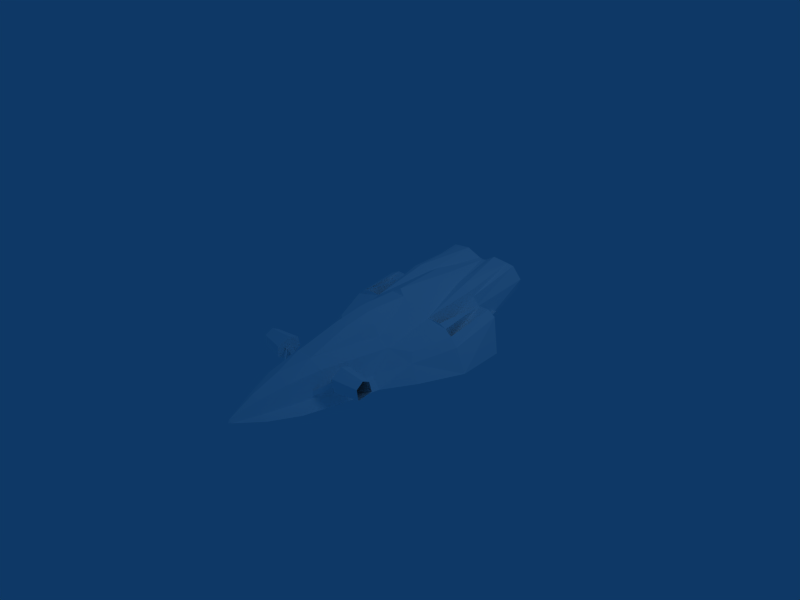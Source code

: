 # Source: DKfast-RocketC.blend  (saved by Blender 2.48.1; exported with 4.5.12 LTS)
import bpy
from mathutils import Matrix  # noqa: F401  (used for matrix-valued properties, if any)

bpy.ops.wm.read_factory_settings(use_empty=True)
scene = bpy.context.scene
scene.name = 'Scene'

# ---- collections
col_collection_1 = bpy.data.collections.new('Collection 1'); scene.collection.children.link(col_collection_1)

# ---- materials (node trees are filled in below, after node groups)
mat_material_3 = bpy.data.materials.new('Material#3')
mat_material_3.alpha_threshold = 0.0
mat_material_3.diffuse_color = (1.0, 1.0, 1.0, 1.0)
mat_material_3.roughness = 0.5
mat_material_3.line_color = (0.0, 0.0, 0.0, 1.0)

# ---- material node trees

# ---- world
world_world = bpy.data.worlds.new('World'); scene.world = world_world
world_world.color = (0.05656, 0.2208, 0.4)
world_world.use_sun_shadow = False
world_world.sun_shadow_jitter_overblur = 0.0
world_world.cycles.sampling_method = 'MANUAL'
world_world.cycles.sample_map_resolution = 256

# ---- cameras
cam_camera = bpy.data.cameras.new('Camera')
cam_camera.passepartout_alpha = 0.2
cam_camera.clip_end = 100.0
cam_camera.lens = 35.0
cam_camera.ortho_scale = 7.314
cam_camera.show_passepartout = False
cam_camera.show_safe_areas = True
cam_camera.dof.focus_distance = 0.0
cam_camera.dof.aperture_fstop = 128.0

# ---- lights
light_spot = bpy.data.lights.new('Spot', 'POINT')
light_spot.transmission_factor = 0.0
light_spot.cutoff_distance = 30.0
light_spot.energy = 100.0
light_spot.shadow_buffer_clip_start = 1.001
light_spot.shadow_soft_size = 1.0
light_spot.shadow_maximum_resolution = 0.006
light_spot.use_absolute_resolution = True
light_spot.cycles.use_multiple_importance_sampling = False

# ---- meshes
me_body_prm0_material_3 = bpy.data.meshes.new('body.prm0_Material#3')
me_body_prm0_material_3.from_pydata([(-0.359, 2.425, 0.05452), (-0.6094, 1.885, -0.2667), (-0.2182, 1.898, -0.2987), (-0.359, 2.425, 0.2452), (-0.4004, 1.88, 0.3259), (-0.6795, 1.88, 0.1548), (-0.2831, 2.425, 0.1989), (-0.1214, 1.88, 0.1548), (-0.4244, 2.425, 0.08156), (-0.4244, 2.425, 0.08156), (-0.435, 2.425, 0.1989), (-0.2936, 2.425, 0.08156), (-0.2936, 2.425, 0.08156), (-0.359, 2.425, 0.2452), (-0.435, 2.425, 0.1989), (-0.4244, 2.425, 0.08156), (-0.359, 2.425, 0.05452), (-0.2936, 2.425, 0.08156), (-0.2831, 2.425, 0.1989), (-0.6094, 1.885, -0.2667), (-0.2182, 1.898, -0.2987), (0.2182, 1.898, -0.2987), (0.6094, 1.885, -0.2667), (0.359, 2.425, 0.05452), (0.6795, 1.88, 0.1548), (0.4004, 1.88, 0.3259), (0.359, 2.425, 0.2452), (0.1214, 1.88, 0.1548), (0.2831, 2.425, 0.1989), (0.4244, 2.425, 0.08156), (0.435, 2.425, 0.1989), (0.4244, 2.425, 0.08156), (0.2936, 2.425, 0.08156), (0.2936, 2.425, 0.08156), (0.2831, 2.425, 0.1989), (0.2936, 2.425, 0.08156), (0.359, 2.425, 0.05452), (0.4244, 2.425, 0.08156), (0.435, 2.425, 0.1989), (0.359, 2.425, 0.2452), (0.6094, 1.885, -0.2667), (0.2182, 1.898, -0.2987), (-0.293, 2.394, -0.1467), (-0.1119, 2.421, -0.02712), (-0.2598, 1.682, -0.267), (-0.4676, 1.722, -0.2939), (-0.6161, 2.416, -0.02617), (-0.5656, 2.403, -0.09411), (-0.7129, 2.385, 0.1994), (-0.613, 2.31, 0.4143), (-0.2696, 2.253, 0.4856), (-0.5131, 2.283, 0.4462), (-0.4421, 1.708, -0.01943), (-0.2574, 1.614, -0.06728), (-0.06808, 2.304, 0.3574), (-0.2574, 1.614, -0.06728), (-0.2696, 2.253, 0.4856), (-0.293, 2.394, -0.1467), (-0.5656, 2.403, -0.09411), (-0.6918, 1.274, -0.4711), (-0.6242, -1.167, -0.4856), (0.6242, -1.167, -0.4856), (0.7352, -0.6281, -0.4704), (-0.7352, -0.6281, -0.4704), (-0.4931, -1.737, -0.4783), (0.4931, -1.737, -0.4783), (-0.2922, -2.153, -0.468), (0.2922, -2.153, -0.468), (-0.02973, -2.513, -0.449), (0.0, -2.55, -0.4437), (0.02973, -2.513, -0.449), (1.001, -0.1428, -0.4721), (1.257, 0.5254, -0.4842), (1.212, 1.274, -0.4753), (0.6918, 1.274, -0.4711), (-1.212, 1.274, -0.4753), (-1.257, 0.5254, -0.4842), (-1.001, -0.1428, -0.4721), (0.293, 2.394, -0.1467), (0.1119, 2.421, -0.02712), (-0.1119, 2.421, -0.02712), (-0.293, 2.394, -0.1467), (0.293, 2.394, -0.1467), (0.5656, 2.403, -0.09411), (0.0, 2.533, 0.06481), (-0.5903, -0.9454, -0.1883), (-0.5732, -0.9853, -0.02255), (-0.9957, -1.02, -0.05068), (-1.013, -0.9967, -0.201), (-0.6249, -1.103, -0.3366), (-1.031, -1.239, -0.2217), (-1.011, -1.242, -0.07011), (-0.5989, -1.318, -0.0567), (-0.6258, -1.311, -0.2469), (-1.031, -1.239, -0.2217), (-0.5989, -1.318, -0.0567), (-0.574, -1.129, 0.03458), (-0.5732, -0.9853, -0.02255), (-0.5903, -0.9454, -0.1883), (-0.6249, -1.103, -0.3366), (-0.6258, -1.311, -0.2469), (-0.574, -1.129, 0.03458), (-0.9985, -1.125, 0.002755), (1.013, -0.9967, -0.201), (0.9957, -1.02, -0.05068), (0.5732, -0.9853, -0.02255), (0.5903, -0.9454, -0.1883), (1.031, -1.239, -0.2217), (0.6249, -1.103, -0.3366), (1.031, -1.239, -0.2217), (0.6258, -1.311, -0.2469), (0.5989, -1.318, -0.0567), (1.011, -1.242, -0.07011), (0.6258, -1.311, -0.2469), (0.6249, -1.103, -0.3366), (0.5903, -0.9454, -0.1883), (0.5732, -0.9853, -0.02255), (0.574, -1.129, 0.03458), (0.5989, -1.318, -0.0567), (0.9985, -1.125, 0.002755), (0.574, -1.129, 0.03458), (0.2598, 1.682, -0.267), (0.1119, 2.421, -0.02712), (0.293, 2.394, -0.1467), (0.5656, 2.403, -0.09411), (0.6161, 2.416, -0.02617), (0.4676, 1.722, -0.2939), (0.7129, 2.384, 0.1963), (0.613, 2.31, 0.4143), (0.2574, 1.614, -0.06728), (0.4421, 1.708, -0.01943), (0.5131, 2.283, 0.4462), (0.2696, 2.253, 0.4856), (0.2574, 1.614, -0.06728), (0.06808, 2.304, 0.3574), (0.2696, 2.253, 0.4856), (-0.7661, 1.351, 0.1185), (-0.6425, 1.357, 0.2279), (-0.625, 0.66, -0.1522), (-0.726, 0.6597, -0.1399), (0.625, 0.66, -0.1522), (0.6425, 1.357, 0.2279), (0.7661, 1.351, 0.1185), (0.726, 0.6597, -0.1399), (0.8308, 0.6595, -0.1462), (0.8789, 0.5203, 0.0878), (0.7661, 1.351, 0.1185), (0.7584, 0.5205, 0.1346), (0.726, 0.6597, -0.1399), (0.7661, 1.351, 0.1185), (-0.7584, 0.5205, 0.1346), (-0.7661, 1.351, 0.1185), (-0.726, 0.6597, -0.1399), (-0.8789, 0.5203, 0.0878), (-0.8308, 0.6595, -0.1462), (-0.7661, 1.351, 0.1185), (-0.8308, 0.6595, -0.1462), (-0.9542, 0.6592, -0.1773), (-0.9551, 1.344, 0.1304), (-0.9846, 0.5199, 0.008337), (0.625, 0.66, -0.1522), (0.5282, 0.5211, 0.1323), (0.6103, 1.378, 0.328), (0.9551, 1.344, 0.1304), (0.9846, 0.5199, 0.008337), (0.9542, 0.6592, -0.1773), (0.9551, 1.344, 0.1304), (0.9542, 0.6592, -0.1773), (0.8308, 0.6595, -0.1462), (-0.5282, 0.5211, 0.1323), (-0.625, 0.66, -0.1522), (-0.6425, 1.357, 0.2279), (-0.6103, 1.378, 0.328), (0.1155, 1.389, 0.4434), (0.3092, 1.379, 0.3257), (0.3698, 0.5124, 0.2476), (0.0, 2.269, 0.3496), (0.06808, 2.304, 0.3574), (0.3092, 1.379, 0.3257), (-0.06793, 2.304, 0.3574), (-0.1119, 2.421, -0.02712), (0.0, 2.533, 0.06481), (0.0, 2.55, 0.1711), (-0.3086, 1.379, 0.3257), (-0.3698, 0.5124, 0.2476), (-0.5282, 0.5211, 0.1323), (-0.3487, -0.2616, 0.07192), (-0.1174, 0.4301, 0.3695), (0.3487, -0.2616, 0.07192), (0.5282, 0.5211, 0.1323), (-0.4894, -0.2324, -0.0717), (0.473, 1.376, 0.3897), (0.6103, 1.378, 0.328), (0.1174, 0.4301, 0.3695), (0.0, 0.4794, 0.4391), (-0.1155, 1.389, 0.4434), (0.613, 2.31, 0.4143), (0.6866, 1.326, 0.04386), (0.6425, 1.357, 0.2279), (0.0, 2.533, 0.06481), (0.1119, 2.421, -0.02712), (-0.3086, 1.379, 0.3257), (-0.6425, 1.357, 0.2279), (-0.6866, 1.326, 0.04386), (-0.613, 2.312, 0.4206), (0.6161, 2.416, -0.0261), (0.5656, 2.403, -0.09411), (0.6918, 1.274, -0.4711), (-0.6918, 1.274, -0.4711), (-0.5656, 2.403, -0.09411), (-0.6161, 2.416, -0.0261), (0.0, 2.269, 0.3496), (-0.2696, 2.253, 0.4856), (-0.5131, 2.283, 0.4462), (-0.6103, 1.378, 0.328), (-0.4726, 1.376, 0.3897), (0.2696, 2.253, 0.4856), (0.5131, 2.283, 0.4462), (-0.7129, 2.385, 0.1994), (0.7129, 2.384, 0.1963), (-0.7584, 0.5205, 0.1346), (-0.726, 0.6597, -0.1399), (-0.625, 0.66, -0.1522), (0.625, 0.66, -0.1522), (0.726, 0.6597, -0.1399), (0.7584, 0.5205, 0.1346), (-0.5282, 0.5211, 0.1323), (0.8789, 0.5203, 0.0878), (0.8308, 0.6595, -0.1462), (0.9542, 0.6592, -0.1773), (-0.9542, 0.6592, -0.1773), (-0.8308, 0.6595, -0.1462), (-0.8789, 0.5203, 0.0878), (0.4894, -0.2324, -0.0717), (0.5282, 0.5211, 0.1323), (-0.9846, 0.5199, 0.008337), (0.1174, 0.4301, 0.3695), (0.2511, -0.2662, 0.226), (-0.2516, -0.2649, 0.2248), (-0.1174, 0.4301, 0.3695), (0.0, 0.4794, 0.4391), (0.0, 0.4794, 0.4391), (-0.5282, 0.5211, 0.1323), (-0.7129, 2.385, 0.1994), (-0.6866, 1.326, 0.04386), (0.9846, 0.5199, 0.008337), (1.097, 1.324, 0.06619), (1.212, 1.274, -0.4753), (1.257, 0.5254, -0.4842), (1.1, 0.519, -0.1235), (0.0, -2.526, -0.4007), (0.0, -2.55, -0.4437), (-0.02973, -2.513, -0.449), (-0.8464, -0.1079, -0.2299), (-1.001, -0.1428, -0.4721), (-1.257, 0.5254, -0.4842), (0.4894, -0.2324, -0.0717), (0.5489, -0.5784, -0.3526), (0.4191, -1.17, -0.3929), (-0.5489, -0.5784, -0.3526), (-0.4894, -0.2324, -0.0717), (-0.4191, -1.17, -0.3929), (-0.2904, -1.74, -0.4069), (-0.4931, -1.737, -0.4783), (-0.6242, -1.167, -0.4856), (0.2904, -1.74, -0.4069), (0.2163, -1.747, -0.1316), (0.3104, -1.258, -0.06677), (0.0, -2.16, -0.1918), (0.0, -1.753, -0.03284), (-0.1013, -2.157, -0.2501), (-0.2163, -1.747, -0.1316), (0.1757, -2.154, -0.417), (0.1013, -2.157, -0.2501), (-0.1757, -2.154, -0.417), (-0.2922, -2.153, -0.468), (-0.3104, -1.258, -0.06677), (0.6242, -1.167, -0.4856), (0.4931, -1.737, -0.4783), (0.2922, -2.153, -0.468), (0.02973, -2.513, -0.449), (-0.3487, -0.2616, 0.07192), (-1.1, 0.519, -0.1235), (-1.212, 1.274, -0.4753), (-1.097, 1.324, 0.06619), (1.001, -0.1428, -0.4721), (0.8464, -0.1079, -0.2299), (0.8789, 0.5203, 0.0878), (0.9846, 0.5199, 0.008337), (0.7773, -0.02117, -0.1028), (0.4894, -0.2324, -0.0717), (0.5282, 0.5211, 0.1323), (0.7584, 0.5205, 0.1346), (-0.5282, 0.5211, 0.1323), (-0.4894, -0.2324, -0.0717), (-0.7773, -0.02117, -0.1028), (-0.9846, 0.5199, 0.008337), (-0.8789, 0.5203, 0.0878), (-0.7584, 0.5205, 0.1346), (0.7661, 1.351, 0.1185), (0.6425, 1.357, 0.2279), (0.6866, 1.326, 0.04386), (-0.7661, 1.351, 0.1185), (-0.9551, 1.344, 0.1304), (-0.6918, 1.274, -0.4711), (-0.6866, 1.326, 0.04386), (0.9551, 1.344, 0.1304), (-0.9846, 0.5199, 0.008337), (0.7352, -0.6281, -0.4704), (-0.7352, -0.6281, -0.4704), (0.3487, -0.2616, 0.07192), (0.5489, -0.5784, -0.3526), (-0.129, -1.307, 0.06467), (-0.5489, -0.5784, -0.3526), (-0.7352, -0.6281, -0.4704), (0.7352, -0.6281, -0.4704), (0.8789, 0.5203, 0.0878), (0.7584, 0.5205, 0.1346), (-0.8789, 0.5203, 0.0878), (-0.7584, 0.5205, 0.1346), (0.1426, -1.308, 0.06511), (-0.129, -1.307, 0.06467), (-0.6425, 1.357, 0.2279), (0.6918, 1.274, -0.4711), (-0.02973, -2.513, -0.449), (0.02973, -2.513, -0.449), (0.2511, -0.2662, 0.226), (-0.2516, -0.2649, 0.2248), (0.1044, -0.08077, 0.369), (0.1013, -0.2516, 0.3546), (-0.1024, -0.2488, 0.3524), (-0.1053, -0.07837, 0.3671), (-0.1053, -0.07837, 0.3671), (-0.1024, -0.2488, 0.3524), (-0.2516, -0.2649, 0.2219), (0.2511, -0.2662, 0.226), (0.1013, -0.2516, 0.3546), (0.1044, -0.08077, 0.369), (0.1032, -0.6554, 0.2735), (0.1055, -0.7206, 0.2548), (-0.1001, -0.7183, 0.2535), (-0.0986, -0.6531, 0.2719), (-0.1913, -0.784, 0.1417), (-0.2068, -0.6534, 0.1595), (-0.0986, -0.6531, 0.2719), (-0.1001, -0.7183, 0.2535), (0.2116, -0.6549, 0.1603), (0.1978, -0.7856, 0.1425), (0.1055, -0.7206, 0.2548), (0.1032, -0.6554, 0.2735), (0.1174, 0.4301, 0.3695), (0.1044, -0.08077, 0.369), (-0.1053, -0.07837, 0.3671), (-0.1174, 0.4301, 0.3695), (-0.2516, -0.2649, 0.2219), (-0.1174, 0.4301, 0.3695), (-0.1053, -0.07837, 0.3671), (0.1044, -0.08077, 0.369), (0.1174, 0.4301, 0.3695), (0.2511, -0.2662, 0.226), (-0.1024, -0.2489, 0.3524), (0.1013, -0.2516, 0.3546), (0.2511, -0.2662, 0.226), (0.1927, -0.2935, 0.1246), (-0.1923, -0.2925, 0.1236), (-0.2516, -0.2649, 0.2248), (0.1096, -1.092, -0.005365), (-0.09846, -1.09, -0.005655), (0.1426, -1.308, 0.06511), (-0.129, -1.307, 0.06467), (-0.1174, 0.4301, 0.3695), (0.0, 0.4794, 0.4391), (0.1174, 0.4301, 0.3695), (-0.4522, 1.814, -0.2297), (-0.7828, 1.752, -0.1034), (-0.8047, 1.792, -0.1786), (-0.485, 1.854, -0.2819), (-0.4279, 1.745, -0.2712), (-0.7665, 1.683, -0.1449), (-0.4522, 1.814, -0.2297), (0.3336, -1.087, -0.2946), (0.7004, -1.076, -0.1344), (0.688, -1.119, -0.07671), (0.3212, -1.131, -0.2369), (0.6993, -1.162, -0.1214), (0.3325, -1.173, -0.2817), (0.3325, -1.173, -0.2817), (0.6993, -1.162, -0.1214), (0.7004, -1.076, -0.1344), (0.3336, -1.087, -0.2946), (0.485, 1.854, -0.2819), (0.8047, 1.792, -0.1786), (0.7828, 1.752, -0.1034), (0.4522, 1.814, -0.2297), (0.4522, 1.814, -0.2297), (0.7665, 1.683, -0.1449), (0.4279, 1.745, -0.2712), (-0.3212, -1.131, -0.2369), (-0.688, -1.119, -0.07671), (-0.7004, -1.076, -0.1344), (-0.3336, -1.087, -0.2946), (-0.3325, -1.173, -0.2817), (-0.6993, -1.162, -0.1214), (-0.3336, -1.087, -0.2946), (-0.7004, -1.076, -0.1344), (-0.6993, -1.162, -0.1214), (-0.3325, -1.173, -0.2817), (0.2601, -1.514, -0.3627), (0.6228, -1.154, -0.1016), (0.652, -1.16, -0.1602), (0.2893, -1.52, -0.4213), (0.6291, -1.137, -0.1538), (0.2664, -1.497, -0.4148), (0.2893, -1.52, -0.4213), (0.652, -1.16, -0.1602), (0.6228, -1.154, -0.1016), (0.2601, -1.514, -0.3627), (-0.2893, -1.52, -0.4213), (-0.652, -1.16, -0.1602), (-0.6228, -1.154, -0.1016), (-0.2601, -1.514, -0.3627), (-0.652, -1.16, -0.1602), (-0.2893, -1.52, -0.4213), (-0.2664, -1.497, -0.4148), (-0.6291, -1.137, -0.1538), (-0.2601, -1.514, -0.3627), (-0.6228, -1.154, -0.1016), (-0.00174, -0.4225, 0.2964), (0.02233, -0.4843, 0.2818), (-0.02596, -0.4842, 0.2818), (0.03995, -0.5307, 0.2374), (-0.04364, -0.5305, 0.2375), (-0.05017, -0.5333, 0.1522), (0.0464, -0.5335, 0.1522), (0.03995, -0.5079, 0.1098), (-0.04364, -0.5076, 0.1098), (0.08997, -0.3886, 0.1829), (0.04669, -0.294, 0.1781), (0.04016, -0.2943, 0.1467), (0.08192, -0.4077, 0.1132), (0.04654, -0.4144, 0.2782), (0.02248, -0.3117, 0.2726), (0.08192, -0.403, 0.2268), (-0.02581, -0.3116, 0.2726), (-0.05003, -0.4142, 0.2782), (-0.0854, -0.4026, 0.2269), (-0.04988, -0.2938, 0.1781), (-0.09345, -0.388, 0.1829), (-0.0854, -0.4073, 0.1132), (-0.04343, -0.2941, 0.1467), (0.0464, -0.5335, 0.1522), (0.08997, -0.3886, 0.1829), (0.08192, -0.4077, 0.1132), (0.03995, -0.5079, 0.1098), (0.02233, -0.4843, 0.2818), (0.04654, -0.4144, 0.2782), (0.08192, -0.403, 0.2268), (0.03995, -0.5307, 0.2374), (-0.00174, -0.4225, 0.2964), (-0.02596, -0.4842, 0.2818), (-0.05003, -0.4142, 0.2782), (-0.04364, -0.5305, 0.2375), (-0.0854, -0.4026, 0.2269), (-0.02581, -0.3116, 0.2726), (0.02248, -0.3117, 0.2726), (-0.09345, -0.388, 0.1829), (-0.05017, -0.5333, 0.1522), (-0.04364, -0.5076, 0.1098), (-0.0854, -0.4073, 0.1132), (-0.04988, -0.2938, 0.1781), (0.04669, -0.294, 0.1781), (0.1055, -0.7206, 0.2548), (0.1426, -1.308, 0.0622), (-0.129, -1.307, 0.06177), (-0.1001, -0.7183, 0.2535), (0.1978, -0.7856, 0.1425), (0.1032, -0.6554, 0.2735), (0.1013, -0.2516, 0.3546), (0.2511, -0.2662, 0.226), (0.2116, -0.6549, 0.1603), (-0.0986, -0.6531, 0.2719), (-0.1024, -0.2488, 0.3524), (-0.1913, -0.784, 0.1417), (-0.2068, -0.6534, 0.1595), (-0.2516, -0.2649, 0.2219)], [], [(0, 2, 1), (3, 5, 4), (3, 7, 6), (0, 1, 8), (9, 5, 10), (7, 11, 6), (2, 0, 12), (13, 15, 14), (13, 16, 15), (13, 17, 16), (13, 18, 17), (5, 9, 19), (11, 7, 20), (7, 3, 4), (5, 3, 10), (21, 23, 22), (24, 26, 25), (27, 26, 28), (22, 23, 29), (24, 31, 30), (32, 27, 28), (23, 21, 33), (34, 36, 35), (34, 37, 36), (34, 38, 37), (34, 39, 38), (31, 24, 40), (27, 32, 41), (26, 27, 25), (26, 24, 30), (42, 44, 43), (45, 47, 46), (44, 42, 45), (48, 45, 46), (45, 42, 47), (45, 48, 49), (50, 52, 51), (50, 53, 52), (54, 44, 55), (55, 56, 54), (51, 52, 49), (44, 54, 43), (45, 49, 52), (57, 59, 58), (60, 62, 61), (60, 63, 62), (60, 65, 64), (60, 61, 65), (66, 65, 67), (66, 64, 65), (66, 69, 68), (66, 70, 69), (66, 67, 70), (62, 72, 71), (62, 73, 72), (62, 74, 73), (75, 77, 76), (75, 63, 77), (75, 59, 63), (78, 80, 79), (78, 81, 80), (57, 74, 59), (57, 82, 74), (59, 62, 63), (59, 74, 62), (74, 82, 83), (79, 80, 84), (85, 87, 86), (85, 88, 87), (89, 90, 88), (91, 93, 92), (91, 94, 93), (95, 97, 96), (95, 98, 97), (95, 99, 98), (95, 100, 99), (101, 91, 92), (101, 102, 91), (102, 86, 87), (102, 101, 86), (94, 89, 93), (89, 88, 85), (103, 105, 104), (103, 106, 105), (107, 108, 103), (109, 111, 110), (109, 112, 111), (113, 115, 114), (113, 116, 115), (113, 117, 116), (113, 118, 117), (119, 111, 112), (119, 120, 111), (120, 104, 105), (120, 119, 104), (108, 109, 110), (103, 108, 106), (121, 123, 122), (124, 126, 125), (123, 121, 126), (126, 127, 125), (123, 126, 124), (127, 126, 128), (129, 131, 130), (129, 132, 131), (121, 134, 133), (135, 133, 134), (130, 131, 128), (134, 121, 122), (128, 126, 130), (136, 138, 137), (136, 139, 138), (140, 142, 141), (140, 143, 142), (144, 146, 145), (147, 149, 148), (150, 152, 151), (153, 155, 154), (156, 158, 157), (156, 136, 158), (157, 158, 159), (160, 162, 161), (160, 141, 162), (163, 165, 164), (142, 167, 166), (142, 168, 167), (169, 171, 170), (169, 172, 171), (173, 175, 174), (176, 178, 177), (179, 181, 180), (179, 182, 181), (183, 185, 184), (186, 187, 184), (188, 189, 175), (174, 176, 173), (186, 185, 190), (191, 189, 192), (173, 194, 193), (195, 184, 187), (173, 176, 195), (196, 198, 197), (176, 183, 195), (182, 200, 199), (182, 177, 200), (201, 176, 179), (202, 204, 203), (205, 207, 206), (208, 210, 209), (182, 179, 176), (177, 182, 211), (212, 201, 179), (213, 202, 214), (215, 213, 214), (178, 216, 177), (217, 191, 192), (217, 198, 196), (218, 203, 204), (197, 219, 196), (220, 222, 221), (223, 225, 224), (189, 174, 175), (185, 215, 214), (212, 215, 183), (215, 226, 183), (191, 216, 174), (189, 191, 174), (227, 229, 228), (230, 232, 231), (189, 188, 233), (225, 223, 234), (232, 230, 235), (184, 195, 183), (175, 173, 236), (236, 188, 175), (236, 237, 188), (191, 217, 216), (213, 215, 212), (185, 186, 184), (238, 239, 186), (198, 217, 192), (240, 195, 187), (195, 241, 173), (202, 213, 204), (222, 220, 242), (219, 207, 205), (219, 197, 207), (208, 243, 210), (244, 243, 208), (229, 227, 245), (246, 248, 247), (246, 249, 248), (250, 252, 251), (253, 255, 254), (256, 258, 257), (259, 261, 260), (262, 264, 263), (262, 261, 264), (265, 267, 266), (268, 266, 269), (268, 271, 270), (272, 266, 273), (274, 263, 275), (274, 262, 263), (274, 250, 270), (250, 273, 268), (276, 262, 271), (271, 274, 270), (258, 278, 277), (258, 265, 278), (265, 279, 278), (265, 272, 279), (272, 280, 279), (260, 276, 281), (282, 283, 255), (282, 284, 283), (248, 286, 285), (287, 289, 288), (287, 290, 289), (287, 291, 290), (287, 292, 291), (293, 295, 294), (293, 296, 295), (293, 297, 296), (293, 298, 297), (299, 301, 300), (302, 284, 303), (302, 283, 284), (302, 304, 283), (302, 305, 304), (249, 306, 288), (249, 246, 306), (286, 288, 289), (286, 249, 288), (282, 295, 307), (282, 253, 295), (284, 307, 303), (284, 282, 307), (257, 277, 308), (257, 258, 277), (261, 309, 264), (261, 259, 309), (253, 294, 295), (267, 256, 310), (286, 290, 311), (312, 281, 276), (253, 314, 313), (314, 253, 254), (286, 315, 285), (316, 299, 317), (318, 319, 302), (294, 253, 313), (310, 320, 267), (271, 312, 276), (262, 276, 261), (267, 265, 258), (276, 260, 261), (256, 267, 258), (320, 266, 267), (269, 320, 321), (305, 302, 322), (301, 247, 323), (301, 246, 247), (301, 306, 246), (301, 299, 306), (286, 248, 249), (315, 286, 311), (273, 250, 272), (270, 250, 268), (324, 274, 275), (325, 250, 251), (312, 271, 269), (266, 320, 269), (266, 268, 273), (271, 268, 269), (274, 271, 262), (266, 272, 265), (320, 310, 326), (281, 312, 327), (274, 324, 250), (280, 272, 250), (255, 253, 282), (290, 286, 289), (328, 330, 329), (328, 331, 330), (332, 334, 333), (335, 337, 336), (338, 340, 339), (338, 341, 340), (342, 344, 343), (342, 345, 344), (346, 348, 347), (346, 349, 348), (350, 352, 351), (350, 353, 352), (354, 356, 355), (357, 359, 358), (360, 362, 361), (360, 363, 362), (360, 364, 363), (360, 365, 364), (363, 367, 366), (363, 364, 367), (367, 368, 366), (367, 369, 368), (366, 362, 363), (366, 368, 362), (364, 369, 367), (364, 365, 369), (370, 372, 371), (373, 375, 374), (373, 376, 375), (377, 374, 378), (377, 379, 374), (380, 382, 381), (380, 383, 382), (383, 384, 382), (383, 385, 384), (386, 388, 387), (386, 389, 388), (390, 392, 391), (390, 393, 392), (394, 395, 392), (394, 396, 395), (397, 399, 398), (397, 400, 399), (401, 398, 402), (401, 397, 398), (403, 405, 404), (403, 406, 405), (407, 409, 408), (407, 410, 409), (411, 413, 412), (411, 414, 413), (412, 415, 411), (412, 416, 415), (417, 419, 418), (417, 420, 419), (421, 423, 422), (421, 424, 423), (425, 424, 426), (425, 423, 424), (427, 429, 428), (429, 430, 428), (429, 431, 430), (432, 434, 433), (432, 435, 434), (436, 438, 437), (436, 439, 438), (440, 437, 441), (440, 442, 437), (427, 440, 441), (437, 442, 436), (443, 445, 444), (443, 446, 445), (446, 448, 447), (446, 449, 448), (445, 446, 447), (427, 443, 444), (450, 452, 451), (450, 453, 452), (454, 456, 455), (454, 457, 456), (458, 454, 455), (458, 460, 459), (460, 461, 459), (460, 462, 461), (458, 464, 463), (465, 467, 466), (465, 468, 467), (464, 469, 463), (464, 470, 469), (457, 451, 456), (457, 450, 451), (461, 450, 457), (461, 466, 450), (462, 466, 461), (462, 465, 466), (471, 473, 472), (471, 474, 473), (475, 471, 472), (476, 478, 477), (476, 479, 478), (480, 477, 481), (480, 476, 477), (474, 482, 473), (483, 481, 484), (483, 480, 481)])
_uv = me_body_prm0_material_3.uv_layers.new(name='UVTex')
_uv.uv.foreach_set('vector', [0.0622, 0.3997, 0.0242, 0.3298, 0.1214, 0.3291, 0.0675, 0.4, 0.1148, 0.3302, 0.0696, 0.3295, 0.0675, 0.4, 0.0241, 0.3299, 0.0257, 0.3997, 0.0622, 0.3997, 0.1214, 0.3291, 0.0784, 0.3996, 0.1402, 0.3986, 0.1148, 0.3302, 0.1136, 0.3993, 0.0241, 0.3299, 0.0015, 0.4, 0.0257, 0.3997, 0.0242, 0.3298, 0.0622, 0.3997, 0.046, 0.3998, 0.4727, 0.3538, 0.5169, 0.3361, 0.5104, 0.3551, 0.4727, 0.3538, 0.5053, 0.3264, 0.5169, 0.3361, 0.4727, 0.3538, 0.4728, 0.3306, 0.5053, 0.3264, 0.4727, 0.3538, 0.4627, 0.3433, 0.4728, 0.3306, 0.1148, 0.3302, 0.1402, 0.3986, 0.1448, 0.3295, 0.0015, 0.4, 0.0241, 0.3299, 0.0011, 0.3299, 0.0241, 0.3299, 0.0675, 0.4, 0.0696, 0.3295, 0.1148, 0.3302, 0.0675, 0.4, 0.1136, 0.3993, 0.0242, 0.3298, 0.0622, 0.3997, 0.1214, 0.3291, 0.1148, 0.3302, 0.0675, 0.4, 0.0696, 0.3295, 0.0241, 0.3299, 0.0675, 0.4, 0.0257, 0.3997, 0.1214, 0.3291, 0.0622, 0.3997, 0.0784, 0.3996, 0.1148, 0.3302, 0.1402, 0.3986, 0.1136, 0.3993, 0.0015, 0.4, 0.0241, 0.3299, 0.0257, 0.3997, 0.0622, 0.3997, 0.0242, 0.3298, 0.046, 0.3998, 0.4627, 0.3433, 0.5053, 0.3264, 0.4728, 0.3306, 0.4627, 0.3433, 0.5169, 0.3361, 0.5053, 0.3264, 0.4627, 0.3433, 0.5104, 0.3551, 0.5169, 0.3361, 0.4627, 0.3433, 0.4727, 0.3538, 0.5104, 0.3551, 0.1402, 0.3986, 0.1148, 0.3302, 0.1448, 0.3295, 0.0241, 0.3299, 0.0015, 0.4, 0.0011, 0.3299, 0.0675, 0.4, 0.0241, 0.3299, 0.0696, 0.3295, 0.0675, 0.4, 0.1148, 0.3302, 0.1136, 0.3993, 0.8422, 0.3225, 0.8327, 0.4458, 0.8109, 0.3236, 0.8923, 0.4448, 0.8655, 0.3252, 0.8954, 0.3247, 0.8327, 0.4458, 0.8422, 0.3225, 0.8923, 0.4448, 0.9169, 0.3253, 0.8923, 0.4448, 0.8954, 0.3247, 0.8923, 0.4448, 0.8422, 0.3225, 0.8655, 0.3252, 0.8923, 0.4448, 0.9169, 0.3253, 0.9767, 0.3253, 0.9917, 0.3256, 0.9626, 0.4462, 0.9929, 0.3248, 0.9917, 0.3256, 0.9983, 0.4467, 0.9626, 0.4462, 0.776, 0.3253, 0.8327, 0.4458, 0.7711, 0.4474, 0.7711, 0.4474, 0.7686, 0.3248, 0.776, 0.3253, 0.9929, 0.3248, 0.9626, 0.4462, 0.9767, 0.3253, 0.8327, 0.4458, 0.776, 0.3253, 0.8109, 0.3236, 0.8923, 0.4448, 0.9767, 0.3253, 0.9626, 0.4462, 0.0856, 0.4778, 0.1074, 0.4535, 0.1003, 0.4782, 0.1043, 0.4182, 0.0309, 0.4242, 0.0371, 0.4181, 0.1043, 0.4182, 0.1102, 0.4244, 0.0309, 0.4242, 0.1043, 0.4182, 0.0443, 0.4117, 0.0974, 0.4118, 0.1043, 0.4182, 0.0371, 0.4181, 0.0443, 0.4117, 0.0867, 0.4071, 0.0443, 0.4117, 0.0552, 0.407, 0.0867, 0.4071, 0.0974, 0.4118, 0.0443, 0.4117, 0.0867, 0.4071, 0.071, 0.4025, 0.0726, 0.403, 0.0867, 0.4071, 0.0694, 0.403, 0.071, 0.4025, 0.0867, 0.4071, 0.0552, 0.407, 0.0694, 0.403, 0.0309, 0.4242, 0.0026, 0.4372, 0.0165, 0.4297, 0.0309, 0.4242, 0.0048, 0.4531, 0.0026, 0.4372, 0.0309, 0.4242, 0.0328, 0.4532, 0.0048, 0.4531, 0.1354, 0.4536, 0.1244, 0.4299, 0.138, 0.4375, 0.1354, 0.4536, 0.1102, 0.4244, 0.1244, 0.4299, 0.1354, 0.4536, 0.1074, 0.4535, 0.1102, 0.4244, 0.0328, 0.1917, 0.0265, 0.2722, 0.0265, 0.2278, 0.0328, 0.1917, 0.0328, 0.3083, 0.0265, 0.2722, 0.0856, 0.4778, 0.0328, 0.4532, 0.1074, 0.4535, 0.0856, 0.4778, 0.0541, 0.4778, 0.0328, 0.4532, 0.1074, 0.4535, 0.0309, 0.4242, 0.1102, 0.4244, 0.1074, 0.4535, 0.0328, 0.4532, 0.0309, 0.4242, 0.0328, 0.4532, 0.0541, 0.4778, 0.0394, 0.4779, 0.0265, 0.2278, 0.0265, 0.2722, 0.004, 0.25, 0.0083, 0.3943, 0.0127, 0.332, 0.0095, 0.3941, 0.0083, 0.3943, 0.0047, 0.3324, 0.0127, 0.332, 0.0723, 0.3943, 0.0702, 0.3322, 0.0047, 0.3324, 0.1292, 0.3326, 0.1403, 0.3945, 0.1428, 0.3945, 0.1292, 0.3326, 0.1369, 0.3327, 0.1403, 0.3945, 0.1428, 0.3359, 0.0095, 0.3355, 0.0725, 0.3359, 0.1428, 0.3359, 0.0083, 0.3357, 0.0095, 0.3355, 0.1428, 0.3359, 0.0714, 0.3359, 0.0083, 0.3357, 0.1428, 0.3359, 0.1403, 0.336, 0.0714, 0.3359, 0.0725, 0.3945, 0.1292, 0.3326, 0.1428, 0.3945, 0.0725, 0.3945, 0.0709, 0.3318, 0.1292, 0.3326, 0.0709, 0.3318, 0.0095, 0.3941, 0.0127, 0.332, 0.0709, 0.3318, 0.0725, 0.3945, 0.0095, 0.3941, 0.1369, 0.3327, 0.0723, 0.3943, 0.1403, 0.3945, 0.0723, 0.3943, 0.0047, 0.3324, 0.0083, 0.3943, 0.0047, 0.3324, 0.0095, 0.3941, 0.0127, 0.332, 0.0047, 0.3324, 0.0083, 0.3943, 0.0095, 0.3941, 0.0702, 0.3322, 0.0723, 0.3943, 0.0047, 0.3324, 0.1369, 0.3327, 0.1428, 0.3945, 0.1403, 0.3945, 0.1369, 0.3327, 0.1292, 0.3326, 0.1428, 0.3945, 0.1364, 0.334, 0.0044, 0.3338, 0.0675, 0.334, 0.1364, 0.334, 0.0056, 0.3335, 0.0044, 0.3338, 0.1364, 0.334, 0.0686, 0.3339, 0.0056, 0.3335, 0.1364, 0.334, 0.1389, 0.3339, 0.0686, 0.3339, 0.0709, 0.3318, 0.1428, 0.3945, 0.1292, 0.3326, 0.0709, 0.3318, 0.0725, 0.3945, 0.1428, 0.3945, 0.0725, 0.3945, 0.0127, 0.332, 0.0095, 0.3941, 0.0725, 0.3945, 0.0709, 0.3318, 0.0127, 0.332, 0.0723, 0.3943, 0.1369, 0.3327, 0.1403, 0.3945, 0.0047, 0.3324, 0.0723, 0.3943, 0.0083, 0.3943, 0.8327, 0.4458, 0.8422, 0.3225, 0.8109, 0.3236, 0.8655, 0.3252, 0.8923, 0.4448, 0.8954, 0.3247, 0.8422, 0.3225, 0.8327, 0.4458, 0.8923, 0.4448, 0.8923, 0.4448, 0.9169, 0.3253, 0.8954, 0.3247, 0.8422, 0.3225, 0.8923, 0.4448, 0.8655, 0.3252, 0.9169, 0.3253, 0.8923, 0.4448, 0.9767, 0.3253, 0.9983, 0.4467, 0.9929, 0.3248, 0.9626, 0.4462, 0.9983, 0.4467, 0.9917, 0.3256, 0.9929, 0.3248, 0.8327, 0.4458, 0.776, 0.3253, 0.7711, 0.4474, 0.7686, 0.3248, 0.7711, 0.4474, 0.776, 0.3253, 0.9626, 0.4462, 0.9929, 0.3248, 0.9767, 0.3253, 0.776, 0.3253, 0.8327, 0.4458, 0.8109, 0.3236, 0.9767, 0.3253, 0.8923, 0.4448, 0.9626, 0.4462, 0.6209, 0.4111, 0.6973, 0.4974, 0.6991, 0.4124, 0.6209, 0.4111, 0.623, 0.4979, 0.6973, 0.4974, 0.6855, 0.4981, 0.6214, 0.4108, 0.6851, 0.4115, 0.6855, 0.4981, 0.627, 0.4977, 0.6214, 0.4108, 0.5617, 0.4984, 0.505, 0.4122, 0.4966, 0.4987, 0.7662, 0.4979, 0.7257, 0.4097, 0.6633, 0.4979, 0.7838, 0.4982, 0.6595, 0.498, 0.6914, 0.4096, 0.7835, 0.4983, 0.7087, 0.413, 0.6851, 0.4972, 0.6268, 0.4973, 0.5497, 0.4108, 0.5487, 0.4979, 0.6268, 0.4973, 0.6209, 0.4111, 0.5497, 0.4108, 0.5487, 0.4979, 0.5497, 0.4108, 0.4676, 0.4983, 0.6665, 0.4985, 0.7619, 0.4161, 0.7843, 0.4977, 0.6665, 0.4985, 0.6851, 0.4115, 0.7619, 0.4161, 0.6612, 0.4087, 0.6358, 0.4996, 0.7944, 0.4988, 0.6214, 0.4108, 0.546, 0.4972, 0.5499, 0.4107, 0.6214, 0.4108, 0.627, 0.4977, 0.546, 0.4972, 0.7823, 0.4979, 0.6512, 0.4096, 0.6698, 0.4988, 0.7823, 0.4979, 0.714, 0.4115, 0.6512, 0.4096, 0.4041, 0.1514, 0.6304, 0.0936, 0.4038, 0.1003, 0.0106, 0.1715, 0.4048, 0.1007, 0.0069, 0.157, 0.0048, 0.1834, 0.0106, 0.1712, 0.0442, 0.1831, 0.0048, 0.1834, 0.011, 0.1711, 0.0106, 0.1712, 0.4008, 0.2398, 0.6438, 0.3134, 0.6254, 0.2458, 0.9959, 0.2274, 0.6337, 0.1947, 0.6254, 0.2458, 0.9971, 0.1035, 0.645, 0.012, 0.6304, 0.0936, 0.4038, 0.1003, 0.0106, 0.1715, 0.4041, 0.1514, 0.9959, 0.2274, 0.6438, 0.3134, 0.997, 0.3255, 0.4044, 0.0874, 0.645, 0.012, 0.4041, 0.0688, 0.4041, 0.1514, 0.6176, 0.1725, 0.6332, 0.1502, 0.4032, 0.1934, 0.6254, 0.2458, 0.6337, 0.1947, 0.4041, 0.1514, 0.0106, 0.1715, 0.4032, 0.1934, 0.0111, 0.05, 0.4048, 0.0487, 0.4035, 0.0242, 0.0106, 0.1715, 0.4008, 0.2398, 0.4032, 0.1934, 0.011, 0.1711, 0.0474, 0.1603, 0.0106, 0.1713, 0.011, 0.1711, 0.0069, 0.157, 0.0474, 0.1603, 0.4006, 0.2397, 0.0106, 0.1715, 0.0048, 0.1834, 0.3835, 0.2933, 0.0001, 0.287, 0.374, 0.3061, 0.0103, 0.0139, 0.4034, 0.0025, 0.0088, 0.0005, 0.3717, 0.3198, 0.0087, 0.313, 0.0052, 0.3218, 0.011, 0.1711, 0.0048, 0.1834, 0.0106, 0.1715, 0.0069, 0.157, 0.011, 0.1711, 0.0106, 0.1714, 0.0049, 0.229, 0.4006, 0.2397, 0.0048, 0.1834, 0.0043, 0.2573, 0.3835, 0.2933, 0.3995, 0.2634, 0.3994, 0.2565, 0.0043, 0.2573, 0.3995, 0.2634, 0.4048, 0.1007, 0.0079, 0.114, 0.0069, 0.157, 0.0066, 0.0839, 0.4044, 0.0874, 0.4041, 0.0688, 0.0066, 0.0839, 0.4048, 0.0487, 0.0111, 0.05, 0.0001, 0.2866, 0.374, 0.3061, 0.0001, 0.287, 0.4035, 0.0242, 0.0103, 0.0139, 0.0111, 0.05, 0.9098, 0.4991, 0.8468, 0.4098, 0.91, 0.4089, 0.8474, 0.4086, 0.9094, 0.499, 0.9086, 0.4089, 0.645, 0.012, 0.4038, 0.1003, 0.6304, 0.0936, 0.6438, 0.3134, 0.3994, 0.2565, 0.3995, 0.2634, 0.0049, 0.229, 0.3994, 0.2565, 0.4008, 0.2398, 0.3994, 0.2565, 0.6431, 0.3136, 0.4008, 0.2398, 0.4044, 0.0874, 0.0079, 0.114, 0.4038, 0.1003, 0.645, 0.012, 0.4044, 0.0874, 0.4038, 0.1003, 0.9156, 0.5005, 0.9759, 0.4083, 0.9085, 0.4249, 0.9747, 0.4085, 0.9219, 0.4989, 0.9094, 0.4242, 0.645, 0.012, 0.9971, 0.1035, 0.9974, 0.0127, 0.9094, 0.499, 0.8474, 0.4086, 0.7753, 0.4974, 0.9219, 0.4989, 0.9747, 0.4085, 0.9979, 0.4764, 0.6254, 0.2458, 0.4032, 0.1934, 0.4008, 0.2398, 0.6304, 0.0936, 0.4041, 0.1514, 0.6337, 0.1502, 0.6337, 0.1502, 0.9971, 0.1035, 0.6304, 0.0936, 0.6337, 0.1502, 0.9961, 0.151, 0.9971, 0.1035, 0.4044, 0.0874, 0.0066, 0.0839, 0.0079, 0.114, 0.0043, 0.2573, 0.3994, 0.2565, 0.0049, 0.229, 0.6438, 0.3134, 0.9959, 0.2274, 0.6254, 0.2458, 0.9994, 0.1959, 0.633, 0.195, 0.9959, 0.2274, 0.4048, 0.0487, 0.0066, 0.0839, 0.4041, 0.0688, 0.6179, 0.1725, 0.4032, 0.1934, 0.6337, 0.1947, 0.4032, 0.1934, 0.6176, 0.1728, 0.4041, 0.1514, 0.3835, 0.2933, 0.0043, 0.2573, 0.0001, 0.287, 0.8468, 0.4098, 0.9098, 0.4991, 0.7776, 0.4976, 0.0103, 0.0139, 0.4034, 0.0025, 0.0103, 0.0139, 0.0103, 0.0139, 0.4035, 0.0242, 0.4034, 0.0025, 0.3717, 0.3198, 0.0001, 0.287, 0.0087, 0.313, 0.374, 0.3072, 0.0001, 0.287, 0.3717, 0.3198, 0.9759, 0.4083, 0.9156, 0.5005, 1.0, 0.4743, 0.7725, 0.7767, 0.9945, 0.883, 0.995, 0.7732, 0.7725, 0.7767, 0.8035, 0.8877, 0.9945, 0.883, 0.962, 0.6452, 0.9485, 0.6738, 0.973, 0.645, 0.1299, 0.9531, 0.001, 0.8817, 0.0021, 0.9542, 0.0056, 0.5398, 0.4276, 0.5194, 0.0047, 0.5141, 0.0068, 0.7745, 0.4192, 0.7652, 0.0031, 0.7422, 0.6583, 0.7252, 0.4175, 0.7746, 0.657, 0.7449, 0.6583, 0.7252, 0.4192, 0.7652, 0.4175, 0.7746, 0.6603, 0.5673, 0.4427, 0.6109, 0.6529, 0.625, 0.8202, 0.6453, 0.6529, 0.625, 0.6332, 0.6451, 0.8202, 0.6453, 0.6487, 0.6629, 0.8186, 0.6608, 0.8203, 0.5987, 0.6529, 0.625, 0.8172, 0.6266, 0.8227, 0.6946, 0.657, 0.7449, 0.8214, 0.7097, 0.8227, 0.6946, 0.6583, 0.7252, 0.657, 0.7449, 0.8227, 0.6946, 0.962, 0.6452, 0.8186, 0.6608, 0.962, 0.6452, 0.8172, 0.6266, 0.8202, 0.6453, 0.4394, 0.6737, 0.6583, 0.7252, 0.6487, 0.6629, 0.6487, 0.6629, 0.8227, 0.6946, 0.8186, 0.6608, 0.4276, 0.5194, 0.6563, 0.5428, 0.4257, 0.5091, 0.4276, 0.5194, 0.6603, 0.5673, 0.6563, 0.5428, 0.6603, 0.5673, 0.8106, 0.5727, 0.6563, 0.5428, 0.6603, 0.5673, 0.8203, 0.5987, 0.8106, 0.5727, 0.8203, 0.5987, 0.9524, 0.6141, 0.8106, 0.5727, 0.0031, 0.7422, 0.4394, 0.6737, 0.002, 0.6662, 0.1781, 0.8878, 0.003, 0.7713, 0.001, 0.8817, 0.1781, 0.8878, 0.2163, 0.7789, 0.003, 0.7713, 0.9945, 0.883, 0.851, 0.9579, 0.9948, 0.9479, 0.6909, 0.8898, 0.724, 0.953, 0.7076, 0.8887, 0.6909, 0.8898, 0.6474, 0.9676, 0.724, 0.953, 0.6909, 0.8898, 0.5299, 0.9061, 0.6474, 0.9676, 0.6909, 0.8898, 0.6832, 0.8974, 0.5299, 0.9061, 0.4737, 0.9077, 0.2642, 0.9523, 0.3201, 0.9633, 0.4737, 0.9077, 0.2851, 0.8887, 0.2642, 0.9523, 0.4737, 0.9077, 0.2888, 0.8895, 0.2851, 0.8887, 0.4737, 0.9077, 0.3112, 0.8981, 0.2888, 0.8895, 0.6252, 0.7691, 0.5762, 0.7689, 0.5804, 0.7699, 0.3389, 0.7811, 0.2163, 0.7789, 0.2781, 0.7765, 0.3389, 0.7811, 0.003, 0.7713, 0.2163, 0.7789, 0.3389, 0.7811, 0.3862, 0.7707, 0.003, 0.7713, 0.3389, 0.7811, 0.4014, 0.7759, 0.3862, 0.7707, 0.8035, 0.8877, 0.7076, 0.7738, 0.7076, 0.8887, 0.8035, 0.8877, 0.7725, 0.7767, 0.7076, 0.7738, 0.851, 0.9579, 0.7076, 0.8887, 0.724, 0.953, 0.851, 0.9579, 0.8035, 0.8877, 0.7076, 0.8887, 0.1781, 0.8878, 0.2642, 0.9523, 0.2832, 0.8896, 0.1781, 0.8878, 0.1299, 0.9531, 0.2642, 0.9523, 0.2163, 0.7789, 0.2832, 0.8896, 0.2781, 0.7765, 0.2163, 0.7789, 0.1781, 0.8878, 0.2832, 0.8896, 0.0047, 0.5141, 0.4257, 0.5091, 0.0044, 0.5047, 0.0047, 0.5141, 0.4276, 0.5194, 0.4257, 0.5091, 0.4192, 0.7652, 0.0084, 0.7817, 0.4175, 0.7746, 0.4192, 0.7652, 0.0068, 0.7745, 0.0084, 0.7817, 0.1299, 0.9531, 0.3201, 0.9633, 0.2642, 0.9523, 0.4427, 0.6109, 0.0056, 0.5398, 0.0033, 0.6194, 0.851, 0.9579, 0.6474, 0.9676, 0.616, 0.9962, 0.442, 0.645, 0.002, 0.6662, 0.4394, 0.6737, 0.1299, 0.9531, 0.0016, 0.9969, 0.328, 0.9962, 0.0016, 0.9969, 0.1299, 0.9531, 0.0021, 0.9542, 0.851, 0.9579, 0.9975, 0.9972, 0.9948, 0.9479, 0.6818, 0.839, 0.6252, 0.7691, 0.6767, 0.84, 0.3096, 0.8381, 0.3099, 0.8414, 0.3389, 0.7811, 0.3201, 0.9633, 0.1299, 0.9531, 0.328, 0.9962, 0.0033, 0.6194, 0.4422, 0.6451, 0.4427, 0.6109, 0.6487, 0.6629, 0.442, 0.645, 0.4394, 0.6737, 0.6583, 0.7252, 0.4394, 0.6737, 0.4192, 0.7652, 0.4427, 0.6109, 0.6603, 0.5673, 0.4276, 0.5194, 0.4394, 0.6737, 0.0031, 0.7422, 0.4192, 0.7652, 0.0056, 0.5398, 0.4427, 0.6109, 0.4276, 0.5194, 0.4422, 0.6451, 0.6529, 0.625, 0.4427, 0.6109, 0.6332, 0.6451, 0.4422, 0.6451, 0.4433, 0.6447, 0.4014, 0.7759, 0.3389, 0.7811, 0.4144, 0.7808, 0.5762, 0.7689, 0.995, 0.7732, 0.5795, 0.7724, 0.5762, 0.7689, 0.7725, 0.7767, 0.995, 0.7732, 0.5762, 0.7689, 0.7076, 0.7738, 0.7725, 0.7767, 0.5762, 0.7689, 0.6252, 0.7691, 0.7076, 0.7738, 0.851, 0.9579, 0.9945, 0.883, 0.8035, 0.8877, 0.9975, 0.9972, 0.851, 0.9579, 0.616, 0.9962, 0.8172, 0.6266, 0.962, 0.6452, 0.8203, 0.5987, 0.8186, 0.6608, 0.962, 0.6452, 0.8202, 0.6453, 0.955, 0.6667, 0.8227, 0.6946, 0.8214, 0.7097, 0.9511, 0.607, 0.962, 0.6452, 0.973, 0.645, 0.442, 0.645, 0.6487, 0.6629, 0.6332, 0.6451, 0.6529, 0.625, 0.4422, 0.6451, 0.6332, 0.6451, 0.6529, 0.625, 0.8202, 0.6453, 0.8172, 0.6266, 0.6487, 0.6629, 0.8202, 0.6453, 0.6332, 0.6451, 0.8227, 0.6946, 0.6487, 0.6629, 0.6583, 0.7252, 0.6529, 0.625, 0.8203, 0.5987, 0.6603, 0.5673, 0.4422, 0.6451, 0.0033, 0.6194, 0.0023, 0.6446, 0.002, 0.6662, 0.442, 0.645, 0.0022, 0.6449, 0.8227, 0.6946, 0.955, 0.6667, 0.962, 0.6452, 0.9524, 0.6141, 0.8203, 0.5987, 0.962, 0.6452, 0.001, 0.8817, 0.1299, 0.9531, 0.1781, 0.8878, 0.6474, 0.9676, 0.851, 0.9579, 0.724, 0.953, 0.3999, 0.7784, 0.2527, 0.764, 0.4008, 0.7791, 0.3999, 0.7784, 0.252, 0.7634, 0.2527, 0.764, 0.2527, 0.7634, 0.3518, 0.7472, 0.4008, 0.7791, 0.3517, 0.747, 0.252, 0.7634, 0.3999, 0.7784, 0.5718, 0.5186, 0.6732, 0.4998, 0.5717, 0.4998, 0.5718, 0.5186, 0.6719, 0.5187, 0.6732, 0.4998, 0.9987, 0.5012, 0.9499, 0.5663, 0.9479, 0.5006, 0.9987, 0.5012, 0.9967, 0.5674, 0.9499, 0.5663, 0.948, 0.5005, 0.9979, 0.5666, 0.999, 0.5015, 0.948, 0.5005, 0.9515, 0.5663, 0.9979, 0.5666, 0.4981, 0.7718, 0.3978, 0.7596, 0.4831, 0.7634, 0.4981, 0.7718, 0.3978, 0.7596, 0.3978, 0.7596, 0.9924, 0.7315, 0.7884, 0.8416, 0.991, 0.9958, 0.7689, 0.8709, 0.9864, 0.9586, 0.9884, 0.7158, 0.0, 1.0, 0.0, 1.0, 0.0, 1.0, 0.0, 1.0, 0.0, 1.0, 0.0, 1.0, 0.0, 1.0, 0.0, 1.0, 0.0, 1.0, 0.0, 1.0, 0.0, 1.0, 0.0, 1.0, 0.0, 1.0, 0.0, 1.0, 0.0, 1.0, 0.0, 1.0, 0.0, 1.0, 0.0, 1.0, 0.0, 1.0, 0.0, 1.0, 0.0, 1.0, 0.0, 1.0, 0.0, 1.0, 0.0, 1.0, 0.0, 1.0, 0.0, 1.0, 0.0, 1.0, 0.0, 1.0, 0.0, 1.0, 0.0, 1.0, 0.0, 1.0, 0.0, 1.0, 0.0, 1.0, 0.0, 1.0, 0.0, 1.0, 0.0, 1.0, 0.0, 1.0, 0.0, 1.0, 0.0, 1.0, 0.0916, 0.9298, 0.0942, 0.9964, 0.0919, 0.9956, 0.0916, 0.9298, 0.0913, 0.9318, 0.0942, 0.9964, 0.0948, 0.9312, 0.0919, 0.9956, 0.0911, 0.9958, 0.0948, 0.9312, 0.0916, 0.9317, 0.0919, 0.9956, 0.0895, 0.8558, 0.0894, 0.9004, 0.0898, 0.9006, 0.0895, 0.8558, 0.09, 0.8544, 0.0894, 0.9004, 0.09, 0.8544, 0.089, 0.9001, 0.0894, 0.9004, 0.09, 0.8544, 0.0903, 0.8557, 0.089, 0.9001, 0.0906, 0.8547, 0.089, 0.9001, 0.0903, 0.8557, 0.0906, 0.8547, 0.0893, 0.9002, 0.089, 0.9001, 0.0913, 0.9318, 0.0919, 0.9956, 0.0942, 0.9964, 0.0913, 0.9318, 0.0916, 0.9298, 0.0919, 0.9956, 0.0916, 0.9317, 0.0911, 0.9958, 0.0919, 0.9956, 0.0916, 0.9317, 0.0948, 0.9312, 0.0911, 0.9958, 0.09, 0.8544, 0.0898, 0.9006, 0.0894, 0.9004, 0.09, 0.8544, 0.0895, 0.8558, 0.0898, 0.9006, 0.0903, 0.8557, 0.0894, 0.9004, 0.089, 0.9001, 0.0903, 0.8557, 0.09, 0.8544, 0.0894, 0.9004, 0.0893, 0.9002, 0.0903, 0.8557, 0.089, 0.9001, 0.0893, 0.9002, 0.0906, 0.8547, 0.0903, 0.8557, 0.0751, 0.8527, 0.0758, 0.901, 0.0759, 0.853, 0.0751, 0.8527, 0.0755, 0.9009, 0.0758, 0.901, 0.0758, 0.9013, 0.0735, 0.8535, 0.0768, 0.8528, 0.0758, 0.9013, 0.0755, 0.9015, 0.0735, 0.8535, 0.0768, 0.8528, 0.0758, 0.901, 0.0758, 0.9013, 0.0768, 0.8528, 0.0759, 0.853, 0.0758, 0.901, 0.0755, 0.9009, 0.0759, 0.853, 0.0758, 0.901, 0.0755, 0.9009, 0.0751, 0.8527, 0.0759, 0.853, 0.0755, 0.9015, 0.0768, 0.8528, 0.0735, 0.8535, 0.0755, 0.9015, 0.0758, 0.9013, 0.0768, 0.8528, 0.0759, 0.853, 0.0758, 0.9013, 0.0758, 0.901, 0.0759, 0.853, 0.0768, 0.8528, 0.0758, 0.9013, 0.0, 1.0, 0.0, 1.0, 0.0, 1.0, 0.0, 1.0, 0.0, 1.0, 0.0, 1.0, 0.0, 1.0, 0.0, 1.0, 0.0, 1.0, 0.0, 1.0, 0.0, 1.0, 0.0, 1.0, 0.0, 1.0, 0.0, 1.0, 0.0, 1.0, 0.0, 1.0, 0.0, 1.0, 0.0, 1.0, 0.0, 1.0, 0.0, 1.0, 0.0, 1.0, 0.0, 1.0, 0.0, 1.0, 0.0, 1.0, 0.0, 1.0, 0.0, 1.0, 0.0, 1.0, 0.0, 1.0, 0.0, 1.0, 0.0, 1.0, 0.0, 1.0, 0.0, 1.0, 0.0, 1.0, 0.0, 1.0, 0.0, 1.0, 0.0, 1.0, 0.0, 1.0, 0.0, 1.0, 0.0, 1.0, 0.0, 1.0, 0.0, 1.0, 0.0, 1.0, 0.0, 1.0, 0.0, 1.0, 0.0, 1.0, 0.0, 1.0, 0.0, 1.0, 0.0, 1.0, 0.0, 1.0, 0.0, 1.0, 0.0, 1.0, 0.0, 0.5, 0.0, 0.5, 0.0, 0.5, 0.0, 0.5, 0.0, 0.5, 0.0, 0.5, 0.0, 0.5, 0.0, 0.5, 0.0, 0.5, 0.0, 0.5, 0.0, 0.5, 0.0, 0.5, 0.0, 0.5, 0.0, 0.5, 0.0, 0.5, 0.0, 0.5, 0.0, 0.5, 0.0, 0.5, 0.0, 0.5, 0.0, 0.5, 0.0, 0.5, 0.0, 0.5, 0.0, 0.5, 0.0, 0.5, 0.0, 0.5, 0.0, 0.5, 0.0, 0.5, 0.0, 0.5, 0.0, 0.5, 0.0, 0.5, 0.0, 0.5, 0.0, 0.5, 0.0, 0.5, 0.0, 0.5, 0.0, 0.5, 0.0, 0.5, 0.0, 0.5, 0.0, 0.5, 0.0, 0.5, 0.0, 0.5, 0.0, 0.5, 0.0, 0.5, 0.0, 0.5, 0.0, 0.5, 0.0, 0.5, 0.0, 0.5, 0.0, 0.5, 0.0, 0.5, 0.0, 0.5, 0.0, 0.5, 0.0, 0.5, 0.0, 0.5, 0.0, 0.5, 0.0, 0.5, 0.0, 0.5, 0.0, 0.5, 0.0, 0.5, 0.0, 0.5, 0.0, 0.5, 0.0, 0.5, 0.0, 0.5, 0.0, 0.5, 0.0, 0.5, 0.0, 0.5, 0.0, 0.5, 0.0, 0.5, 0.0, 0.5, 0.0, 0.5, 0.0, 0.5, 0.0, 0.5, 0.0, 0.5, 0.0, 0.5, 0.0, 0.5, 0.0, 0.5, 0.0, 0.5, 0.0, 0.5, 0.0, 0.5, 0.0, 0.5, 0.0, 0.5, 0.0, 0.5, 0.0, 0.5, 0.0, 0.5, 0.0, 0.5, 0.0, 0.5, 0.0, 0.5, 0.0, 0.5, 0.0, 0.5])
me_body_prm0_material_3.materials.append(mat_material_3)
me_body_prm0_material_3.use_remesh_preserve_volume = False
me_body_prm0_material_3.use_remesh_preserve_attributes = False
me_body_prm0_material_3.use_mirror_vertex_groups = False
me_body_prm0_material_3.update()

# ---- objects
ob_body_prm0_material_3 = bpy.data.objects.new('body.prm0_Material#3', me_body_prm0_material_3)
ob_lamp = bpy.data.objects.new('Lamp', light_spot)
ob_camera = bpy.data.objects.new('Camera', cam_camera)

# ---- transforms, parenting, visibility, modifiers, constraints
ob_body_prm0_material_3.location = (0.0, 0.0, 0.0)
ob_body_prm0_material_3.lock_rotations_4d = False
ob_body_prm0_material_3.empty_display_type = 'ARROWS'
ob_body_prm0_material_3.lineart.crease_threshold = 0.0
ob_lamp.location = (4.076, 1.005, 5.904)
ob_lamp.rotation_euler = (0.6503, 0.05522, 1.866)
ob_lamp.lock_rotations_4d = False
ob_lamp.empty_display_type = 'ARROWS'
ob_lamp.color = (0.0, 0.0, 0.0, 0.0)
ob_lamp.lineart.crease_threshold = 0.0
ob_camera.location = (7.481, -6.508, 5.344)
ob_camera.rotation_euler = (1.109, 0.01082, 0.8149)
ob_camera.lock_rotations_4d = False
ob_camera.empty_display_type = 'ARROWS'
ob_camera.color = (0.0, 0.0, 0.0, 0.0)
ob_camera.display_type = 'WIRE'
ob_camera.lineart.crease_threshold = 0.0

# ---- collection membership
col_collection_1.objects.link(ob_body_prm0_material_3)
col_collection_1.objects.link(ob_lamp)
col_collection_1.objects.link(ob_camera)

# ---- scene / render settings (as saved in the file)
scene.camera = ob_camera
scene.frame_start = 1; scene.frame_end = 250; scene.frame_set(1)
scene.render.engine = 'BLENDER_EEVEE_NEXT'
scene.render.image_settings.file_format = 'JPEG'
scene.render.image_settings.color_mode = 'RGB'
scene.render.image_settings.compression = 90
scene.render.resolution_x = 800
scene.render.resolution_y = 600
scene.render.pixel_aspect_x = 100.0
scene.render.pixel_aspect_y = 100.0
scene.render.fps = 25
scene.render.dither_intensity = 0.0
scene.render.use_compositing = False
scene.render.use_sequencer = False
scene.render.bake_margin = 2
scene.render.bake_bias = 0.0
scene.render.use_stamp_time = False
scene.render.use_stamp_date = False
scene.render.use_stamp_frame = False
scene.render.use_stamp_camera = False
scene.render.use_stamp_scene = False
scene.render.use_stamp_filename = False
scene.render.use_stamp_render_time = False
scene.render.stamp_font_size = 0
scene.cycles.use_denoising = False
scene.cycles.samples = 10
scene.cycles.sampling_pattern = 'TABULATED_SOBOL'
scene.cycles.light_sampling_threshold = 0.0
scene.cycles.use_adaptive_sampling = False
scene.cycles.use_light_tree = False
scene.cycles.blur_glossy = 0.0
scene.cycles.volume_bounces = 1
scene.cycles.pixel_filter_type = 'GAUSSIAN'
scene.cycles.sample_clamp_indirect = 0.0
scene.view_settings.view_transform = 'Raw'
bpy.context.view_layer.update()
